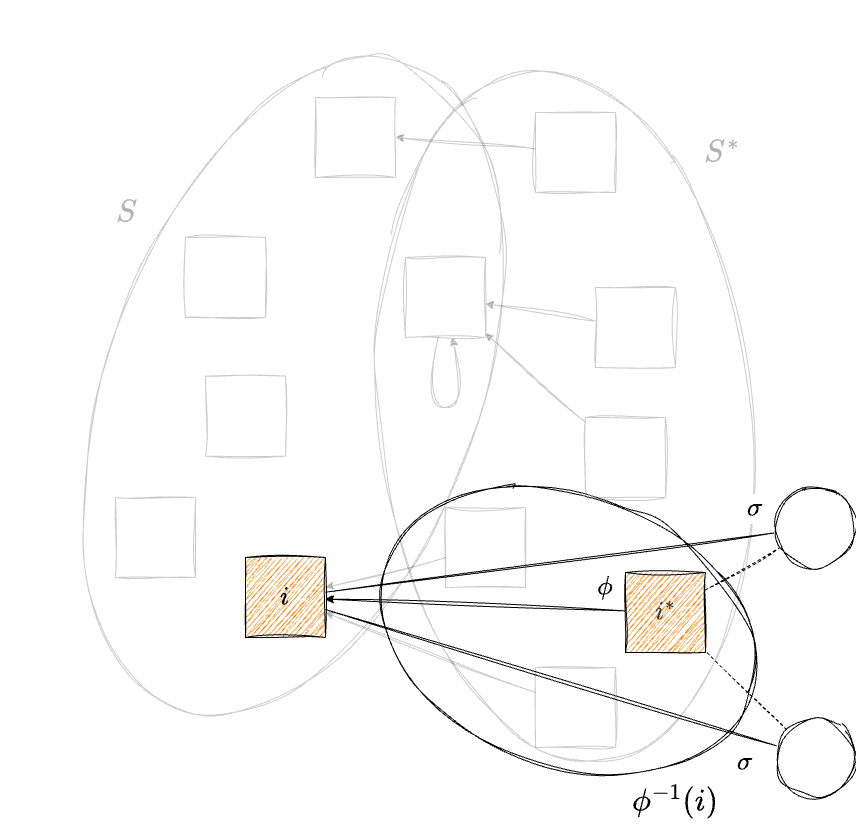

The diagram above was exported from draw.io. Its source (the exported page's mxGraphModel, read from the mxfile embedded in the PNG):
<mxGraphModel dx="644" dy="1626" grid="1" gridSize="10" guides="1" tooltips="1" connect="1" arrows="1" fold="1" page="1" pageScale="1" pageWidth="1169" pageHeight="827" math="1" shadow="0">
  <root>
    <mxCell id="0" />
    <mxCell id="1" parent="0" />
    <mxCell id="2" value="" style="ellipse;whiteSpace=wrap;html=1;hachureGap=4;fontFamily=Architects Daughter;fontSource=https%3A%2F%2Ffonts.googleapis.com%2Fcss%3Ffamily%3DArchitects%2BDaughter;fontSize=11;fontColor=default;labelBackgroundColor=default;fillColor=none;sketch=1;curveFitting=1;jiggle=2;rotation=-6;flipH=0;flipV=0;opacity=20;" parent="1" vertex="1">
      <mxGeometry x="503.34" y="-138.41" width="373.32" height="694.11" as="geometry" />
    </mxCell>
    <mxCell id="41" value="" style="ellipse;whiteSpace=wrap;html=1;hachureGap=4;fontFamily=Architects Daughter;fontSource=https%3A%2F%2Ffonts.googleapis.com%2Fcss%3Ffamily%3DArchitects%2BDaughter;fontSize=11;fontColor=default;labelBackgroundColor=default;fillColor=none;sketch=1;curveFitting=1;jiggle=2;rotation=20;flipH=0;flipV=0;" parent="1" vertex="1">
      <mxGeometry x="499.29" y="286.49" width="386.66" height="272.66" as="geometry" />
    </mxCell>
    <mxCell id="37" style="edgeStyle=none;html=1;sketch=1;curveFitting=1;jiggle=2;" parent="1" source="36" target="23" edge="1">
      <mxGeometry relative="1" as="geometry" />
    </mxCell>
    <mxCell id="JVurAkVishh6KkXWwimk-7" value="" style="ellipse;whiteSpace=wrap;html=1;hachureGap=4;fontFamily=Architects Daughter;fontSource=https%3A%2F%2Ffonts.googleapis.com%2Fcss%3Ffamily%3DArchitects%2BDaughter;fontSize=11;fontColor=default;labelBackgroundColor=default;fillColor=none;sketch=1;curveFitting=1;jiggle=2;rotation=20;opacity=20;" parent="1" vertex="1">
      <mxGeometry x="231.37" y="-163.49" width="372.71" height="685.38" as="geometry" />
    </mxCell>
    <mxCell id="JVurAkVishh6KkXWwimk-11" value="&lt;font style=&quot;font-size: 30px; color: rgb(179, 179, 179);&quot;&gt;\(S^*\)&lt;/font&gt;" style="text;html=1;whiteSpace=wrap;strokeColor=none;fillColor=none;align=center;verticalAlign=middle;rounded=0;fontFamily=Architects Daughter;fontSource=https%3A%2F%2Ffonts.googleapis.com%2Fcss%3Ffamily%3DArchitects%2BDaughter;fontSize=11;fontColor=default;labelBackgroundColor=default;" parent="1" vertex="1">
      <mxGeometry x="816.6600000000001" y="-70" width="60" height="30" as="geometry" />
    </mxCell>
    <mxCell id="JVurAkVishh6KkXWwimk-12" style="edgeStyle=none;shape=connector;rounded=0;sketch=1;hachureGap=4;jiggle=2;curveFitting=1;orthogonalLoop=1;jettySize=auto;html=1;strokeColor=default;align=center;verticalAlign=middle;fontFamily=Architects Daughter;fontSource=https%3A%2F%2Ffonts.googleapis.com%2Fcss%3Ffamily%3DArchitects%2BDaughter;fontSize=11;fontColor=default;labelBackgroundColor=default;endArrow=classic;opacity=20;" parent="1" source="JVurAkVishh6KkXWwimk-4" target="23" edge="1">
      <mxGeometry relative="1" as="geometry">
        <mxPoint x="430" y="470" as="targetPoint" />
      </mxGeometry>
    </mxCell>
    <mxCell id="JVurAkVishh6KkXWwimk-4" value="" style="whiteSpace=wrap;html=1;aspect=fixed;sketch=1;hachureGap=4;jiggle=2;curveFitting=1;fontFamily=Architects Daughter;fontSource=https%3A%2F%2Ffonts.googleapis.com%2Fcss%3Ffamily%3DArchitects%2BDaughter;opacity=20;" parent="1" vertex="1">
      <mxGeometry x="660" y="460" width="80" height="80" as="geometry" />
    </mxCell>
    <mxCell id="JVurAkVishh6KkXWwimk-8" value="&lt;font style=&quot;font-size: 30px; color: rgb(179, 179, 179);&quot;&gt;\(S\)&lt;/font&gt;" style="text;html=1;whiteSpace=wrap;strokeColor=none;fillColor=none;align=center;verticalAlign=middle;rounded=0;fontFamily=Architects Daughter;fontSource=https%3A%2F%2Ffonts.googleapis.com%2Fcss%3Ffamily%3DArchitects%2BDaughter;fontSize=11;fontColor=default;labelBackgroundColor=default;" parent="1" vertex="1">
      <mxGeometry x="220.65" y="-10" width="60" height="30" as="geometry" />
    </mxCell>
    <mxCell id="23" value="&lt;span style=&quot;font-size: 25px;&quot;&gt;\(i\)&lt;/span&gt;" style="whiteSpace=wrap;html=1;aspect=fixed;sketch=1;hachureGap=4;jiggle=2;curveFitting=1;fontFamily=Architects Daughter;fontSource=https%3A%2F%2Ffonts.googleapis.com%2Fcss%3Ffamily%3DArchitects%2BDaughter;fillColor=#FF8000;" parent="1" vertex="1">
      <mxGeometry x="370" y="350" width="80" height="80" as="geometry" />
    </mxCell>
    <mxCell id="32" style="edgeStyle=none;html=1;sketch=1;curveFitting=1;jiggle=2;opacity=20;" parent="1" source="31" target="23" edge="1">
      <mxGeometry relative="1" as="geometry" />
    </mxCell>
    <mxCell id="31" value="" style="whiteSpace=wrap;html=1;aspect=fixed;sketch=1;hachureGap=4;jiggle=2;curveFitting=1;fontFamily=Architects Daughter;fontSource=https%3A%2F%2Ffonts.googleapis.com%2Fcss%3Ffamily%3DArchitects%2BDaughter;opacity=20;" parent="1" vertex="1">
      <mxGeometry x="570" y="300" width="80" height="80" as="geometry" />
    </mxCell>
    <mxCell id="36" value="&lt;span style=&quot;color: rgb(63, 63, 63); font-size: 25px;&quot;&gt;\(i^*\)&lt;/span&gt;" style="whiteSpace=wrap;html=1;aspect=fixed;sketch=1;hachureGap=4;jiggle=2;curveFitting=1;fontFamily=Architects Daughter;fontSource=https%3A%2F%2Ffonts.googleapis.com%2Fcss%3Ffamily%3DArchitects%2BDaughter;fillColor=#FF8000;" parent="1" vertex="1">
      <mxGeometry x="750" y="365" width="80" height="80" as="geometry" />
    </mxCell>
    <mxCell id="40" value="" style="group" parent="1" vertex="1" connectable="0">
      <mxGeometry x="240" y="-110" width="560" height="480" as="geometry" />
    </mxCell>
    <mxCell id="10" style="edgeStyle=none;html=1;sketch=1;curveFitting=1;jiggle=2;opacity=20;" parent="40" source="JVurAkVishh6KkXWwimk-3" target="15" edge="1">
      <mxGeometry relative="1" as="geometry" />
    </mxCell>
    <mxCell id="JVurAkVishh6KkXWwimk-3" value="" style="whiteSpace=wrap;html=1;aspect=fixed;sketch=1;hachureGap=4;jiggle=2;curveFitting=1;fontFamily=Architects Daughter;fontSource=https%3A%2F%2Ffonts.googleapis.com%2Fcss%3Ffamily%3DArchitects%2BDaughter;opacity=20;" parent="40" vertex="1">
      <mxGeometry x="480" y="190" width="80" height="80" as="geometry" />
    </mxCell>
    <mxCell id="11" style="edgeStyle=none;html=1;sketch=1;curveFitting=1;jiggle=2;opacity=20;" parent="40" source="9" target="15" edge="1">
      <mxGeometry relative="1" as="geometry" />
    </mxCell>
    <mxCell id="9" value="" style="whiteSpace=wrap;html=1;aspect=fixed;sketch=1;hachureGap=4;jiggle=2;curveFitting=1;fontFamily=Architects Daughter;fontSource=https%3A%2F%2Ffonts.googleapis.com%2Fcss%3Ffamily%3DArchitects%2BDaughter;opacity=20;" parent="40" vertex="1">
      <mxGeometry x="470" y="320" width="80" height="80" as="geometry" />
    </mxCell>
    <mxCell id="18" value="" style="whiteSpace=wrap;html=1;aspect=fixed;sketch=1;hachureGap=4;jiggle=2;curveFitting=1;fontFamily=Architects Daughter;fontSource=https%3A%2F%2Ffonts.googleapis.com%2Fcss%3Ffamily%3DArchitects%2BDaughter;fillStyle=hachure;fillColor=#FFFFFF;opacity=20;" parent="40" vertex="1">
      <mxGeometry x="70" y="140" width="80" height="80" as="geometry" />
    </mxCell>
    <mxCell id="19" value="" style="whiteSpace=wrap;html=1;aspect=fixed;sketch=1;hachureGap=4;jiggle=2;curveFitting=1;fontFamily=Architects Daughter;fontSource=https%3A%2F%2Ffonts.googleapis.com%2Fcss%3Ffamily%3DArchitects%2BDaughter;fillStyle=hachure;fillColor=#FFFFFF;opacity=20;" parent="40" vertex="1">
      <mxGeometry y="400" width="80" height="80" as="geometry" />
    </mxCell>
    <mxCell id="15" value="" style="whiteSpace=wrap;html=1;aspect=fixed;sketch=1;hachureGap=4;jiggle=2;curveFitting=1;fontFamily=Architects Daughter;fontSource=https%3A%2F%2Ffonts.googleapis.com%2Fcss%3Ffamily%3DArchitects%2BDaughter;fillColor=#FFFFFF;opacity=20;" parent="40" vertex="1">
      <mxGeometry x="290" y="160" width="80" height="80" as="geometry" />
    </mxCell>
    <mxCell id="24" style="edgeStyle=none;html=1;rounded=0;curved=1;sketch=1;curveFitting=1;jiggle=2;opacity=20;" parent="40" source="15" target="15" edge="1">
      <mxGeometry relative="1" as="geometry">
        <Array as="points">
          <mxPoint x="350" y="310" />
        </Array>
      </mxGeometry>
    </mxCell>
    <mxCell id="26" value="" style="whiteSpace=wrap;html=1;aspect=fixed;sketch=1;hachureGap=4;jiggle=2;curveFitting=1;fontFamily=Architects Daughter;fontSource=https%3A%2F%2Ffonts.googleapis.com%2Fcss%3Ffamily%3DArchitects%2BDaughter;fillStyle=hachure;fillColor=#FFFFFF;opacity=20;" parent="40" vertex="1">
      <mxGeometry x="200" width="80" height="80" as="geometry" />
    </mxCell>
    <mxCell id="28" style="edgeStyle=none;html=1;entryX=1;entryY=0.5;entryDx=0;entryDy=0;sketch=1;curveFitting=1;jiggle=2;opacity=20;" parent="40" source="27" target="26" edge="1">
      <mxGeometry relative="1" as="geometry" />
    </mxCell>
    <mxCell id="27" value="" style="whiteSpace=wrap;html=1;aspect=fixed;sketch=1;hachureGap=4;jiggle=2;curveFitting=1;fontFamily=Architects Daughter;fontSource=https%3A%2F%2Ffonts.googleapis.com%2Fcss%3Ffamily%3DArchitects%2BDaughter;opacity=20;" parent="40" vertex="1">
      <mxGeometry x="420" y="15" width="80" height="80" as="geometry" />
    </mxCell>
    <mxCell id="39" value="" style="whiteSpace=wrap;html=1;aspect=fixed;sketch=1;hachureGap=4;jiggle=2;curveFitting=1;fontFamily=Architects Daughter;fontSource=https%3A%2F%2Ffonts.googleapis.com%2Fcss%3Ffamily%3DArchitects%2BDaughter;fillStyle=hachure;fillColor=#FFFFFF;opacity=20;" parent="40" vertex="1">
      <mxGeometry x="90" y="278.64" width="80" height="80" as="geometry" />
    </mxCell>
    <mxCell id="49" style="edgeStyle=none;html=1;sketch=1;curveFitting=1;jiggle=2;strokeWidth=1;strokeColor=#000000;dashed=1;endArrow=none;endFill=0;" parent="1" source="89" target="36" edge="1">
      <mxGeometry relative="1" as="geometry">
        <mxPoint x="766" y="613" as="sourcePoint" />
        <mxPoint x="585" y="130" as="targetPoint" />
      </mxGeometry>
    </mxCell>
    <mxCell id="52" style="edgeStyle=none;html=1;strokeWidth=1;sketch=1;curveFitting=1;jiggle=2;strokeColor=#000000;dashed=1;endArrow=none;endFill=0;" parent="1" source="90" target="36" edge="1">
      <mxGeometry relative="1" as="geometry">
        <mxPoint x="455" y="586" as="sourcePoint" />
        <mxPoint x="419" y="430" as="targetPoint" />
      </mxGeometry>
    </mxCell>
    <mxCell id="54" value="&lt;span style=&quot;font-size: 25px;&quot;&gt;\(\sigma\)&lt;/span&gt;" style="text;html=1;whiteSpace=wrap;strokeColor=none;fillColor=none;align=center;verticalAlign=middle;rounded=0;fontFamily=Architects Daughter;fontSource=https%3A%2F%2Ffonts.googleapis.com%2Fcss%3Ffamily%3DArchitects%2BDaughter;fontSize=11;fontColor=default;labelBackgroundColor=default;" parent="1" vertex="1">
      <mxGeometry x="840" y="540" width="60" height="30" as="geometry" />
    </mxCell>
    <mxCell id="55" value="&lt;span style=&quot;font-size: 25px;&quot;&gt;\(\sigma\)&lt;/span&gt;" style="text;html=1;whiteSpace=wrap;strokeColor=none;fillColor=none;align=center;verticalAlign=middle;rounded=0;fontFamily=Architects Daughter;fontSource=https%3A%2F%2Ffonts.googleapis.com%2Fcss%3Ffamily%3DArchitects%2BDaughter;fontSize=11;fontColor=default;labelBackgroundColor=default;" parent="1" vertex="1">
      <mxGeometry x="849.9999999999999" y="286.49" width="60" height="30" as="geometry" />
    </mxCell>
    <mxCell id="94" style="edgeStyle=none;html=1;sketch=1;curveFitting=1;jiggle=2;endArrow=none;endFill=0;" parent="1" source="89" target="23" edge="1">
      <mxGeometry relative="1" as="geometry" />
    </mxCell>
    <mxCell id="89" value="" style="ellipse;whiteSpace=wrap;html=1;aspect=fixed;sketch=1;curveFitting=1;jiggle=2;" parent="1" vertex="1">
      <mxGeometry x="900" y="280" width="80" height="80" as="geometry" />
    </mxCell>
    <mxCell id="95" style="edgeStyle=none;html=1;endArrow=none;endFill=0;sketch=1;curveFitting=1;jiggle=2;" parent="1" source="90" target="23" edge="1">
      <mxGeometry relative="1" as="geometry" />
    </mxCell>
    <mxCell id="97" style="edgeStyle=none;html=1;strokeWidth=5;sketch=1;curveFitting=1;jiggle=2;rounded=0;curved=1;strokeColor=none;" parent="1" source="90" target="36" edge="1">
      <mxGeometry relative="1" as="geometry" />
    </mxCell>
    <mxCell id="90" value="" style="ellipse;whiteSpace=wrap;html=1;aspect=fixed;sketch=1;curveFitting=1;jiggle=2;" parent="1" vertex="1">
      <mxGeometry x="900" y="510" width="80" height="80" as="geometry" />
    </mxCell>
    <mxCell id="92" value="&lt;font style=&quot;font-size: 25px;&quot;&gt;\(\phi\)&lt;/font&gt;" style="text;html=1;whiteSpace=wrap;strokeColor=none;fillColor=none;align=center;verticalAlign=middle;rounded=0;fontFamily=Architects Daughter;fontSource=https%3A%2F%2Ffonts.googleapis.com%2Fcss%3Ffamily%3DArchitects%2BDaughter;fontSize=11;fontColor=default;labelBackgroundColor=default;" parent="1" vertex="1">
      <mxGeometry x="700" y="365" width="60" height="30" as="geometry" />
    </mxCell>
    <mxCell id="99" value="&lt;font style=&quot;font-size: 30px; color: rgb(0, 0, 0);&quot;&gt;\(\phi^{-1}(i)\)&lt;/font&gt;" style="text;html=1;whiteSpace=wrap;strokeColor=none;fillColor=none;align=center;verticalAlign=middle;rounded=0;fontFamily=Architects Daughter;fontSource=https%3A%2F%2Ffonts.googleapis.com%2Fcss%3Ffamily%3DArchitects%2BDaughter;fontSize=11;fontColor=default;labelBackgroundColor=default;" parent="1" vertex="1">
      <mxGeometry x="770.0000000000001" y="579.15" width="60" height="30" as="geometry" />
    </mxCell>
  </root>
</mxGraphModel>